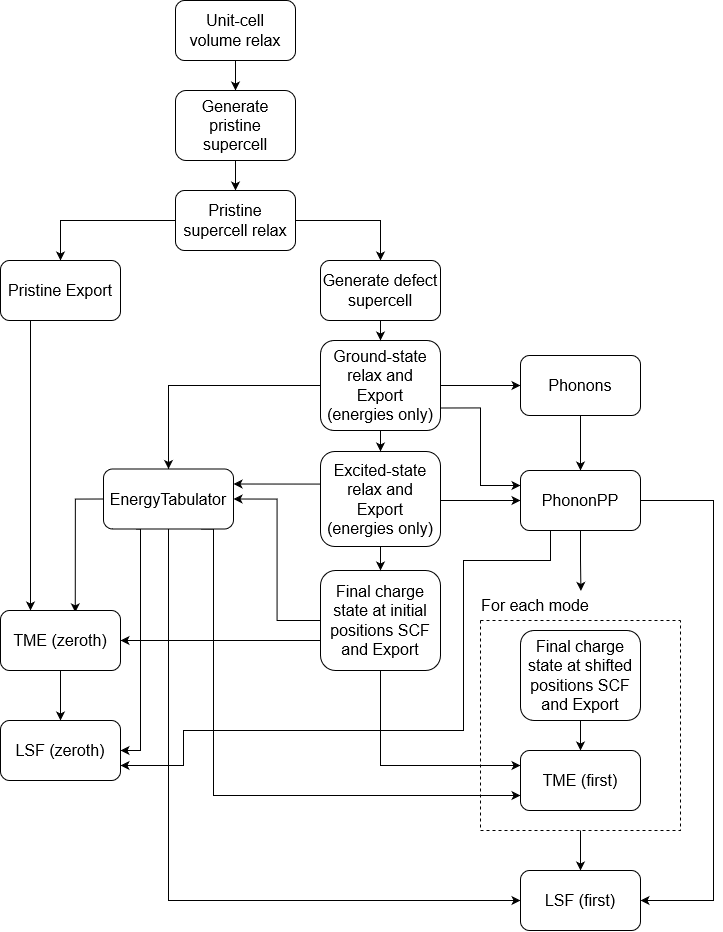

The diagram above was exported from draw.io. Its source (the exported page's mxGraphModel, read from the mxfile embedded in the PNG):
<mxGraphModel dx="1134" dy="551" grid="1" gridSize="10" guides="1" tooltips="1" connect="1" arrows="1" fold="1" page="1" pageScale="1" pageWidth="850" pageHeight="1100" background="none" math="0" shadow="0">
  <root>
    <mxCell id="0" />
    <mxCell id="1" parent="0" />
    <mxCell id="uOwag5xyu-ka6NZC6iEb-7" value="" style="edgeStyle=orthogonalEdgeStyle;rounded=0;orthogonalLoop=1;jettySize=auto;html=1;" parent="1" edge="1">
      <mxGeometry relative="1" as="geometry">
        <mxPoint x="430" y="820" as="targetPoint" />
      </mxGeometry>
    </mxCell>
    <mxCell id="uOwag5xyu-ka6NZC6iEb-8" style="edgeStyle=orthogonalEdgeStyle;rounded=0;orthogonalLoop=1;jettySize=auto;html=1;exitX=0;exitY=0.5;exitDx=0;exitDy=0;" parent="1" edge="1">
      <mxGeometry relative="1" as="geometry">
        <mxPoint x="370" y="850" as="sourcePoint" />
      </mxGeometry>
    </mxCell>
    <mxCell id="lNCz8OnNDWfd_Ppy1dn2-34" value="" style="edgeStyle=orthogonalEdgeStyle;rounded=0;orthogonalLoop=1;jettySize=auto;html=1;fontSize=16;" parent="1" source="lNCz8OnNDWfd_Ppy1dn2-1" target="lNCz8OnNDWfd_Ppy1dn2-8" edge="1">
      <mxGeometry relative="1" as="geometry" />
    </mxCell>
    <mxCell id="lNCz8OnNDWfd_Ppy1dn2-1" value="Unit-cell volume relax" style="rounded=1;whiteSpace=wrap;html=1;spacingRight=4;fontSize=16;spacingLeft=4;" parent="1" vertex="1">
      <mxGeometry x="282" y="10" width="120" height="60" as="geometry" />
    </mxCell>
    <mxCell id="aObs6fsOdfKefpmkvx3F-21" style="edgeStyle=orthogonalEdgeStyle;rounded=0;orthogonalLoop=1;jettySize=auto;html=1;exitX=0;exitY=0.5;exitDx=0;exitDy=0;entryX=1;entryY=0.5;entryDx=0;entryDy=0;" edge="1" parent="1" source="lNCz8OnNDWfd_Ppy1dn2-2" target="lNCz8OnNDWfd_Ppy1dn2-23">
      <mxGeometry relative="1" as="geometry" />
    </mxCell>
    <mxCell id="aObs6fsOdfKefpmkvx3F-22" style="edgeStyle=orthogonalEdgeStyle;rounded=0;orthogonalLoop=1;jettySize=auto;html=1;exitX=0;exitY=0.75;exitDx=0;exitDy=0;entryX=1;entryY=0.5;entryDx=0;entryDy=0;" edge="1" parent="1" source="lNCz8OnNDWfd_Ppy1dn2-2" target="lNCz8OnNDWfd_Ppy1dn2-26">
      <mxGeometry relative="1" as="geometry">
        <Array as="points">
          <mxPoint x="427" y="650" />
        </Array>
      </mxGeometry>
    </mxCell>
    <mxCell id="aObs6fsOdfKefpmkvx3F-26" style="edgeStyle=orthogonalEdgeStyle;rounded=0;orthogonalLoop=1;jettySize=auto;html=1;exitX=0.75;exitY=1;exitDx=0;exitDy=0;entryX=0;entryY=0.25;entryDx=0;entryDy=0;" edge="1" parent="1" source="lNCz8OnNDWfd_Ppy1dn2-2" target="lNCz8OnNDWfd_Ppy1dn2-32">
      <mxGeometry relative="1" as="geometry">
        <Array as="points">
          <mxPoint x="487" y="680" />
          <mxPoint x="487" y="775" />
        </Array>
      </mxGeometry>
    </mxCell>
    <mxCell id="lNCz8OnNDWfd_Ppy1dn2-2" value="Final charge state at initial positions SCF and Export" style="rounded=1;whiteSpace=wrap;html=1;fontSize=16;" parent="1" vertex="1">
      <mxGeometry x="427" y="580" width="120" height="100" as="geometry" />
    </mxCell>
    <mxCell id="aObs6fsOdfKefpmkvx3F-15" style="edgeStyle=orthogonalEdgeStyle;rounded=0;orthogonalLoop=1;jettySize=auto;html=1;exitX=1;exitY=0.5;exitDx=0;exitDy=0;" edge="1" parent="1" source="lNCz8OnNDWfd_Ppy1dn2-3" target="lNCz8OnNDWfd_Ppy1dn2-18">
      <mxGeometry relative="1" as="geometry">
        <Array as="points">
          <mxPoint x="547" y="510" />
        </Array>
      </mxGeometry>
    </mxCell>
    <mxCell id="aObs6fsOdfKefpmkvx3F-20" style="edgeStyle=orthogonalEdgeStyle;rounded=0;orthogonalLoop=1;jettySize=auto;html=1;exitX=0;exitY=0.25;exitDx=0;exitDy=0;entryX=1;entryY=0.25;entryDx=0;entryDy=0;" edge="1" parent="1" source="lNCz8OnNDWfd_Ppy1dn2-3" target="lNCz8OnNDWfd_Ppy1dn2-23">
      <mxGeometry relative="1" as="geometry">
        <Array as="points">
          <mxPoint x="427" y="494" />
        </Array>
      </mxGeometry>
    </mxCell>
    <mxCell id="aObs6fsOdfKefpmkvx3F-32" style="edgeStyle=orthogonalEdgeStyle;rounded=0;orthogonalLoop=1;jettySize=auto;html=1;exitX=0.5;exitY=1;exitDx=0;exitDy=0;" edge="1" parent="1" source="lNCz8OnNDWfd_Ppy1dn2-3" target="lNCz8OnNDWfd_Ppy1dn2-2">
      <mxGeometry relative="1" as="geometry" />
    </mxCell>
    <mxCell id="lNCz8OnNDWfd_Ppy1dn2-3" value="Excited-state relax and Export (energies only)" style="rounded=1;whiteSpace=wrap;html=1;fontSize=16;spacingRight=4;spacingLeft=4;" parent="1" vertex="1">
      <mxGeometry x="427" y="461" width="120" height="95" as="geometry" />
    </mxCell>
    <mxCell id="aObs6fsOdfKefpmkvx3F-10" style="edgeStyle=orthogonalEdgeStyle;rounded=0;orthogonalLoop=1;jettySize=auto;html=1;exitX=0.5;exitY=1;exitDx=0;exitDy=0;" edge="1" parent="1" source="lNCz8OnNDWfd_Ppy1dn2-7" target="lNCz8OnNDWfd_Ppy1dn2-3">
      <mxGeometry relative="1" as="geometry" />
    </mxCell>
    <mxCell id="aObs6fsOdfKefpmkvx3F-13" style="edgeStyle=orthogonalEdgeStyle;rounded=0;orthogonalLoop=1;jettySize=auto;html=1;exitX=1;exitY=0.5;exitDx=0;exitDy=0;entryX=0;entryY=0.5;entryDx=0;entryDy=0;" edge="1" parent="1" source="lNCz8OnNDWfd_Ppy1dn2-7" target="lNCz8OnNDWfd_Ppy1dn2-12">
      <mxGeometry relative="1" as="geometry" />
    </mxCell>
    <mxCell id="aObs6fsOdfKefpmkvx3F-14" style="edgeStyle=orthogonalEdgeStyle;rounded=0;orthogonalLoop=1;jettySize=auto;html=1;exitX=1;exitY=0.75;exitDx=0;exitDy=0;entryX=0;entryY=0.25;entryDx=0;entryDy=0;" edge="1" parent="1" source="lNCz8OnNDWfd_Ppy1dn2-7" target="lNCz8OnNDWfd_Ppy1dn2-18">
      <mxGeometry relative="1" as="geometry" />
    </mxCell>
    <mxCell id="aObs6fsOdfKefpmkvx3F-19" style="edgeStyle=orthogonalEdgeStyle;rounded=0;orthogonalLoop=1;jettySize=auto;html=1;exitX=0;exitY=0.5;exitDx=0;exitDy=0;entryX=0.5;entryY=0;entryDx=0;entryDy=0;" edge="1" parent="1" source="lNCz8OnNDWfd_Ppy1dn2-7" target="lNCz8OnNDWfd_Ppy1dn2-23">
      <mxGeometry relative="1" as="geometry" />
    </mxCell>
    <mxCell id="lNCz8OnNDWfd_Ppy1dn2-7" value="Ground-state relax and Export (energies only)" style="rounded=1;whiteSpace=wrap;html=1;fontSize=16;spacingRight=4;spacingLeft=4;" parent="1" vertex="1">
      <mxGeometry x="427" y="350" width="120" height="90" as="geometry" />
    </mxCell>
    <mxCell id="lNCz8OnNDWfd_Ppy1dn2-35" value="" style="edgeStyle=orthogonalEdgeStyle;rounded=0;orthogonalLoop=1;jettySize=auto;html=1;fontSize=16;" parent="1" source="lNCz8OnNDWfd_Ppy1dn2-8" target="lNCz8OnNDWfd_Ppy1dn2-9" edge="1">
      <mxGeometry relative="1" as="geometry" />
    </mxCell>
    <mxCell id="lNCz8OnNDWfd_Ppy1dn2-8" value="Generate pristine supercell" style="rounded=1;whiteSpace=wrap;html=1;fontSize=16;" parent="1" vertex="1">
      <mxGeometry x="282" y="100" width="120" height="70" as="geometry" />
    </mxCell>
    <mxCell id="lNCz8OnNDWfd_Ppy1dn2-37" style="edgeStyle=orthogonalEdgeStyle;rounded=0;orthogonalLoop=1;jettySize=auto;html=1;exitX=1;exitY=0.5;exitDx=0;exitDy=0;fontSize=16;" parent="1" source="lNCz8OnNDWfd_Ppy1dn2-9" target="lNCz8OnNDWfd_Ppy1dn2-10" edge="1">
      <mxGeometry relative="1" as="geometry" />
    </mxCell>
    <mxCell id="lNCz8OnNDWfd_Ppy1dn2-38" style="edgeStyle=orthogonalEdgeStyle;rounded=0;orthogonalLoop=1;jettySize=auto;html=1;exitX=0;exitY=0.5;exitDx=0;exitDy=0;entryX=0.5;entryY=0;entryDx=0;entryDy=0;fontSize=16;" parent="1" source="lNCz8OnNDWfd_Ppy1dn2-9" target="lNCz8OnNDWfd_Ppy1dn2-11" edge="1">
      <mxGeometry relative="1" as="geometry" />
    </mxCell>
    <mxCell id="lNCz8OnNDWfd_Ppy1dn2-9" value="Pristine supercell relax" style="rounded=1;whiteSpace=wrap;html=1;fontSize=16;" parent="1" vertex="1">
      <mxGeometry x="282" y="200" width="120" height="60" as="geometry" />
    </mxCell>
    <mxCell id="lNCz8OnNDWfd_Ppy1dn2-39" value="" style="edgeStyle=orthogonalEdgeStyle;rounded=0;orthogonalLoop=1;jettySize=auto;html=1;fontSize=16;" parent="1" source="lNCz8OnNDWfd_Ppy1dn2-10" target="lNCz8OnNDWfd_Ppy1dn2-7" edge="1">
      <mxGeometry relative="1" as="geometry" />
    </mxCell>
    <mxCell id="lNCz8OnNDWfd_Ppy1dn2-10" value="Generate defect supercell" style="rounded=1;whiteSpace=wrap;html=1;fontSize=16;" parent="1" vertex="1">
      <mxGeometry x="427" y="270" width="120" height="60" as="geometry" />
    </mxCell>
    <mxCell id="aObs6fsOdfKefpmkvx3F-24" style="edgeStyle=orthogonalEdgeStyle;rounded=0;orthogonalLoop=1;jettySize=auto;html=1;exitX=0.25;exitY=1;exitDx=0;exitDy=0;entryX=0.25;entryY=0;entryDx=0;entryDy=0;" edge="1" parent="1" source="lNCz8OnNDWfd_Ppy1dn2-11" target="lNCz8OnNDWfd_Ppy1dn2-26">
      <mxGeometry relative="1" as="geometry" />
    </mxCell>
    <mxCell id="lNCz8OnNDWfd_Ppy1dn2-11" value="Pristine Export" style="rounded=1;whiteSpace=wrap;html=1;fontSize=16;" parent="1" vertex="1">
      <mxGeometry x="107" y="270" width="120" height="60" as="geometry" />
    </mxCell>
    <mxCell id="aObs6fsOdfKefpmkvx3F-16" value="" style="edgeStyle=orthogonalEdgeStyle;rounded=0;orthogonalLoop=1;jettySize=auto;html=1;" edge="1" parent="1" source="lNCz8OnNDWfd_Ppy1dn2-12" target="lNCz8OnNDWfd_Ppy1dn2-18">
      <mxGeometry relative="1" as="geometry" />
    </mxCell>
    <mxCell id="lNCz8OnNDWfd_Ppy1dn2-12" value="Phonons" style="rounded=1;whiteSpace=wrap;html=1;fontSize=16;" parent="1" vertex="1">
      <mxGeometry x="627" y="365" width="120" height="60" as="geometry" />
    </mxCell>
    <mxCell id="aObs6fsOdfKefpmkvx3F-18" style="edgeStyle=orthogonalEdgeStyle;rounded=0;orthogonalLoop=1;jettySize=auto;html=1;exitX=0.5;exitY=1;exitDx=0;exitDy=0;entryX=0.913;entryY=0.014;entryDx=0;entryDy=0;entryPerimeter=0;" edge="1" parent="1" source="lNCz8OnNDWfd_Ppy1dn2-18" target="lNCz8OnNDWfd_Ppy1dn2-29">
      <mxGeometry relative="1" as="geometry" />
    </mxCell>
    <mxCell id="aObs6fsOdfKefpmkvx3F-31" style="edgeStyle=orthogonalEdgeStyle;rounded=0;orthogonalLoop=1;jettySize=auto;html=1;exitX=0.25;exitY=1;exitDx=0;exitDy=0;entryX=1;entryY=0.75;entryDx=0;entryDy=0;" edge="1" parent="1" source="lNCz8OnNDWfd_Ppy1dn2-18" target="lNCz8OnNDWfd_Ppy1dn2-27">
      <mxGeometry relative="1" as="geometry">
        <Array as="points">
          <mxPoint x="657" y="570" />
          <mxPoint x="570" y="570" />
          <mxPoint x="570" y="740" />
          <mxPoint x="290" y="740" />
          <mxPoint x="290" y="775" />
        </Array>
      </mxGeometry>
    </mxCell>
    <mxCell id="aObs6fsOdfKefpmkvx3F-33" style="edgeStyle=orthogonalEdgeStyle;rounded=0;orthogonalLoop=1;jettySize=auto;html=1;exitX=1;exitY=0.5;exitDx=0;exitDy=0;entryX=1;entryY=0.5;entryDx=0;entryDy=0;" edge="1" parent="1" source="lNCz8OnNDWfd_Ppy1dn2-18" target="lNCz8OnNDWfd_Ppy1dn2-33">
      <mxGeometry relative="1" as="geometry">
        <Array as="points">
          <mxPoint x="820" y="510" />
          <mxPoint x="820" y="910" />
        </Array>
      </mxGeometry>
    </mxCell>
    <mxCell id="lNCz8OnNDWfd_Ppy1dn2-18" value="PhononPP" style="rounded=1;whiteSpace=wrap;html=1;fontSize=16;" parent="1" vertex="1">
      <mxGeometry x="627" y="480" width="120" height="60" as="geometry" />
    </mxCell>
    <mxCell id="aObs6fsOdfKefpmkvx3F-23" style="edgeStyle=orthogonalEdgeStyle;rounded=0;orthogonalLoop=1;jettySize=auto;html=1;exitX=0;exitY=0.5;exitDx=0;exitDy=0;entryX=0.623;entryY=0.031;entryDx=0;entryDy=0;entryPerimeter=0;" edge="1" parent="1" source="lNCz8OnNDWfd_Ppy1dn2-23" target="lNCz8OnNDWfd_Ppy1dn2-26">
      <mxGeometry relative="1" as="geometry" />
    </mxCell>
    <mxCell id="aObs6fsOdfKefpmkvx3F-27" style="edgeStyle=orthogonalEdgeStyle;rounded=0;orthogonalLoop=1;jettySize=auto;html=1;exitX=0.75;exitY=1;exitDx=0;exitDy=0;entryX=0;entryY=0.75;entryDx=0;entryDy=0;" edge="1" parent="1" source="lNCz8OnNDWfd_Ppy1dn2-23" target="lNCz8OnNDWfd_Ppy1dn2-32">
      <mxGeometry relative="1" as="geometry">
        <Array as="points">
          <mxPoint x="320" y="539" />
          <mxPoint x="320" y="805" />
        </Array>
      </mxGeometry>
    </mxCell>
    <mxCell id="aObs6fsOdfKefpmkvx3F-29" style="edgeStyle=orthogonalEdgeStyle;rounded=0;orthogonalLoop=1;jettySize=auto;html=1;exitX=0.25;exitY=1;exitDx=0;exitDy=0;entryX=1;entryY=0.5;entryDx=0;entryDy=0;" edge="1" parent="1" source="lNCz8OnNDWfd_Ppy1dn2-23" target="lNCz8OnNDWfd_Ppy1dn2-27">
      <mxGeometry relative="1" as="geometry">
        <Array as="points">
          <mxPoint x="247" y="539" />
          <mxPoint x="247" y="760" />
        </Array>
      </mxGeometry>
    </mxCell>
    <mxCell id="aObs6fsOdfKefpmkvx3F-34" style="edgeStyle=orthogonalEdgeStyle;rounded=0;orthogonalLoop=1;jettySize=auto;html=1;exitX=0.5;exitY=1;exitDx=0;exitDy=0;entryX=0;entryY=0.5;entryDx=0;entryDy=0;" edge="1" parent="1" source="lNCz8OnNDWfd_Ppy1dn2-23" target="lNCz8OnNDWfd_Ppy1dn2-33">
      <mxGeometry relative="1" as="geometry" />
    </mxCell>
    <mxCell id="lNCz8OnNDWfd_Ppy1dn2-23" value="EnergyTabulator" style="rounded=1;whiteSpace=wrap;html=1;fontSize=16;spacingRight=4;spacingLeft=4;" parent="1" vertex="1">
      <mxGeometry x="210" y="478.5" width="130" height="60" as="geometry" />
    </mxCell>
    <mxCell id="aObs6fsOdfKefpmkvx3F-25" value="" style="edgeStyle=orthogonalEdgeStyle;rounded=0;orthogonalLoop=1;jettySize=auto;html=1;" edge="1" parent="1" source="lNCz8OnNDWfd_Ppy1dn2-26" target="lNCz8OnNDWfd_Ppy1dn2-27">
      <mxGeometry relative="1" as="geometry" />
    </mxCell>
    <mxCell id="lNCz8OnNDWfd_Ppy1dn2-26" value="TME (zeroth)" style="rounded=1;whiteSpace=wrap;html=1;fontSize=16;" parent="1" vertex="1">
      <mxGeometry x="107" y="620" width="120" height="60" as="geometry" />
    </mxCell>
    <mxCell id="lNCz8OnNDWfd_Ppy1dn2-27" value="LSF (zeroth)" style="rounded=1;whiteSpace=wrap;html=1;fontSize=16;" parent="1" vertex="1">
      <mxGeometry x="107" y="730" width="120" height="60" as="geometry" />
    </mxCell>
    <mxCell id="lNCz8OnNDWfd_Ppy1dn2-57" value="" style="edgeStyle=orthogonalEdgeStyle;rounded=0;orthogonalLoop=1;jettySize=auto;html=1;fontSize=16;" parent="1" source="lNCz8OnNDWfd_Ppy1dn2-28" target="lNCz8OnNDWfd_Ppy1dn2-33" edge="1">
      <mxGeometry relative="1" as="geometry" />
    </mxCell>
    <mxCell id="lNCz8OnNDWfd_Ppy1dn2-28" value="" style="swimlane;startSize=0;fontSize=16;dashed=1;" parent="1" vertex="1">
      <mxGeometry x="587" y="630" width="200" height="210" as="geometry">
        <mxRectangle x="560" y="780" width="50" height="40" as="alternateBounds" />
      </mxGeometry>
    </mxCell>
    <mxCell id="lNCz8OnNDWfd_Ppy1dn2-62" value="" style="edgeStyle=orthogonalEdgeStyle;rounded=0;orthogonalLoop=1;jettySize=auto;html=1;fontSize=16;" parent="lNCz8OnNDWfd_Ppy1dn2-28" source="lNCz8OnNDWfd_Ppy1dn2-30" target="lNCz8OnNDWfd_Ppy1dn2-32" edge="1">
      <mxGeometry relative="1" as="geometry" />
    </mxCell>
    <mxCell id="lNCz8OnNDWfd_Ppy1dn2-30" value="Final charge state at shifted positions SCF and Export" style="rounded=1;whiteSpace=wrap;html=1;spacingRight=4;spacingLeft=4;fontSize=16;" parent="lNCz8OnNDWfd_Ppy1dn2-28" vertex="1">
      <mxGeometry x="40" y="10" width="120" height="90" as="geometry" />
    </mxCell>
    <mxCell id="lNCz8OnNDWfd_Ppy1dn2-32" value="TME (first)" style="rounded=1;whiteSpace=wrap;html=1;spacingRight=4;spacingLeft=4;fontSize=16;" parent="lNCz8OnNDWfd_Ppy1dn2-28" vertex="1">
      <mxGeometry x="40" y="130" width="120" height="60" as="geometry" />
    </mxCell>
    <mxCell id="lNCz8OnNDWfd_Ppy1dn2-29" value="For each mode" style="text;html=1;strokeColor=none;fillColor=none;align=center;verticalAlign=middle;whiteSpace=wrap;rounded=0;fontSize=16;" parent="1" vertex="1">
      <mxGeometry x="587" y="600" width="110" height="30" as="geometry" />
    </mxCell>
    <mxCell id="lNCz8OnNDWfd_Ppy1dn2-33" value="LSF (first)" style="rounded=1;whiteSpace=wrap;html=1;fontSize=16;" parent="1" vertex="1">
      <mxGeometry x="627" y="880" width="120" height="60" as="geometry" />
    </mxCell>
  </root>
</mxGraphModel>